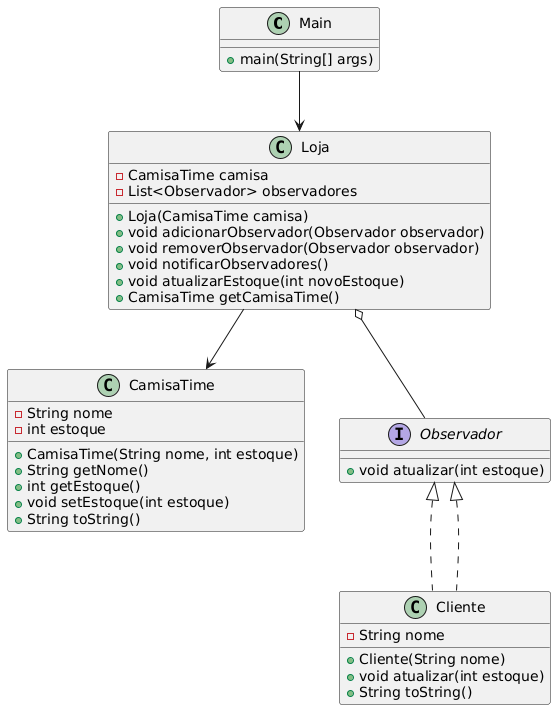

The diagram above was rendered by PlantUML. Its source (embedded in the PNG):
@startuml
class Main {
    + main(String[] args)
}

class CamisaTime {
    - String nome
    - int estoque
    + CamisaTime(String nome, int estoque)
    + String getNome()
    + int getEstoque()
    + void setEstoque(int estoque)
    + String toString()
}

interface Observador {
    + void atualizar(int estoque)
}

class Cliente implements Observador {
    - String nome
    + Cliente(String nome)
    + void atualizar(int estoque)
    + String toString()
}

class Loja {
    - CamisaTime camisa
    - List<Observador> observadores
    + Loja(CamisaTime camisa)
    + void adicionarObservador(Observador observador)
    + void removerObservador(Observador observador)
    + void notificarObservadores()
    + void atualizarEstoque(int novoEstoque)
    + CamisaTime getCamisaTime()
}

Main --> Loja
Loja --> CamisaTime
Loja o-- Observador
Observador <|.. Cliente
@enduml